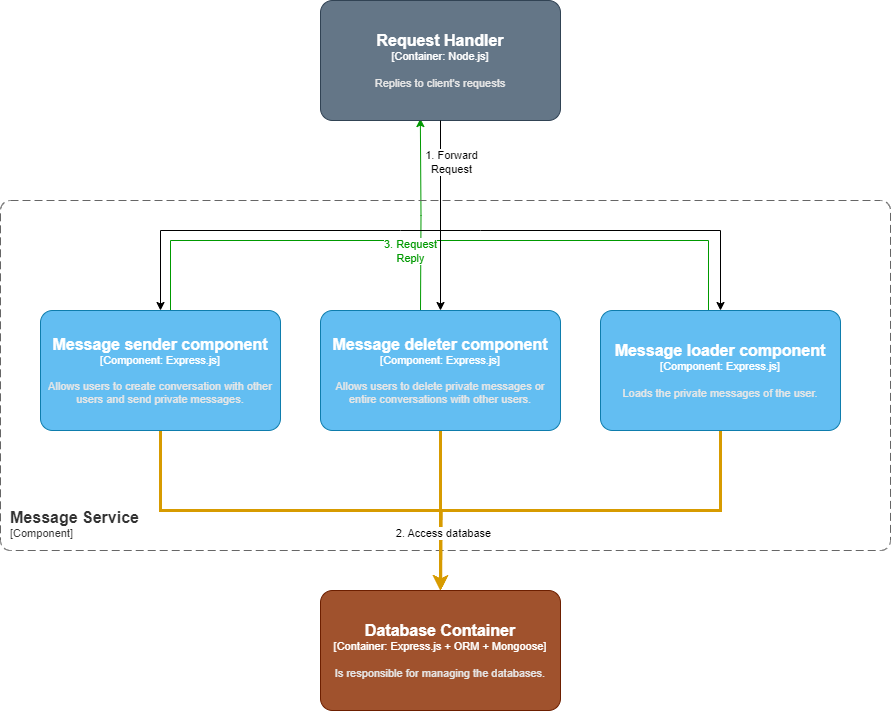

The diagram above was exported from draw.io. Its source (the exported page's mxGraphModel, read from the mxfile embedded in the PNG):
<mxGraphModel dx="2074" dy="1067" grid="1" gridSize="10" guides="1" tooltips="1" connect="1" arrows="1" fold="1" page="1" pageScale="1" pageWidth="827" pageHeight="1169" math="0" shadow="0">
  <root>
    <mxCell id="0" />
    <mxCell id="1" parent="0" />
    <mxCell id="pOkF6XIHsWhED6geJHRe-3" style="edgeStyle=orthogonalEdgeStyle;rounded=0;orthogonalLoop=1;jettySize=auto;html=1;endArrow=none;endFill=0;strokeColor=#009900;" parent="1" target="alBlKV36pKtVvdmviwVG-1" edge="1">
      <mxGeometry relative="1" as="geometry">
        <mxPoint x="610" y="290" as="sourcePoint" />
        <Array as="points">
          <mxPoint x="908" y="290" />
        </Array>
        <mxPoint x="930" y="370" as="targetPoint" />
      </mxGeometry>
    </mxCell>
    <mxCell id="pOkF6XIHsWhED6geJHRe-2" style="edgeStyle=orthogonalEdgeStyle;rounded=0;orthogonalLoop=1;jettySize=auto;html=1;endArrow=none;endFill=0;strokeColor=#009900;" parent="1" edge="1">
      <mxGeometry relative="1" as="geometry">
        <Array as="points">
          <mxPoint x="610" y="290" />
          <mxPoint x="370" y="290" />
        </Array>
        <mxPoint x="610" y="290" as="sourcePoint" />
        <mxPoint x="370" y="360" as="targetPoint" />
      </mxGeometry>
    </mxCell>
    <mxCell id="pOkF6XIHsWhED6geJHRe-4" style="edgeStyle=orthogonalEdgeStyle;rounded=0;orthogonalLoop=1;jettySize=auto;html=1;entryX=0.416;entryY=0.984;entryDx=0;entryDy=0;entryPerimeter=0;strokeColor=#009900;" parent="1" target="RoluHn0J4a-QoiieaJ2o-1" edge="1">
      <mxGeometry relative="1" as="geometry">
        <mxPoint x="620" y="360" as="sourcePoint" />
        <mxPoint x="620" y="340" as="targetPoint" />
      </mxGeometry>
    </mxCell>
    <mxCell id="pOkF6XIHsWhED6geJHRe-5" value="&lt;font color=&quot;#009900&quot;&gt;3. Request&lt;br&gt;Reply&lt;/font&gt;" style="edgeLabel;html=1;align=center;verticalAlign=middle;resizable=0;points=[];" parent="pOkF6XIHsWhED6geJHRe-4" connectable="0" vertex="1">
      <mxGeometry x="0.2169" relative="1" as="geometry">
        <mxPoint x="-10" y="57" as="offset" />
      </mxGeometry>
    </mxCell>
    <mxCell id="-yn2l90u-IOK2i20Jfku-6" style="edgeStyle=orthogonalEdgeStyle;rounded=0;orthogonalLoop=1;jettySize=auto;html=1;" parent="1" target="alBlKV36pKtVvdmviwVG-1" edge="1">
      <mxGeometry relative="1" as="geometry">
        <mxPoint x="640" y="280" as="sourcePoint" />
        <Array as="points">
          <mxPoint x="680" y="280" />
          <mxPoint x="920" y="280" />
        </Array>
      </mxGeometry>
    </mxCell>
    <object placeholders="1" c4Name="Request Handler" c4Type="Container" c4Technology="Node.js" c4Description="Replies to client's requests" label="&lt;font style=&quot;font-size: 16px&quot;&gt;&lt;b&gt;%c4Name%&lt;/b&gt;&lt;/font&gt;&lt;div&gt;[%c4Type%: %c4Technology%]&lt;/div&gt;&lt;br&gt;&lt;div&gt;&lt;font style=&quot;font-size: 11px&quot;&gt;&lt;font color=&quot;#E6E6E6&quot;&gt;%c4Description%&lt;/font&gt;&lt;/div&gt;" id="RoluHn0J4a-QoiieaJ2o-1">
      <mxCell style="rounded=1;whiteSpace=wrap;html=1;fontSize=11;labelBackgroundColor=none;fillColor=#647687;fontColor=#ffffff;align=center;arcSize=10;strokeColor=#314354;metaEdit=1;resizable=0;points=[[0.25,0,0],[0.5,0,0],[0.75,0,0],[1,0.25,0],[1,0.5,0],[1,0.75,0],[0.75,1,0],[0.5,1,0],[0.25,1,0],[0,0.75,0],[0,0.5,0],[0,0.25,0]];" parent="1" vertex="1">
        <mxGeometry x="520" y="50" width="240" height="120" as="geometry" />
      </mxCell>
    </object>
    <object placeholders="1" c4Name="Message Service" c4Type="ContainerScopeBoundary" c4Application="Component" label="&lt;font style=&quot;font-size: 16px&quot;&gt;&lt;b&gt;&lt;div style=&quot;text-align: left&quot;&gt;%c4Name%&lt;/div&gt;&lt;/b&gt;&lt;/font&gt;&lt;div style=&quot;text-align: left&quot;&gt;[%c4Application%]&lt;/div&gt;" id="w9zxG6JgI1TDypLlROkE-1">
      <mxCell style="rounded=1;fontSize=11;whiteSpace=wrap;html=1;dashed=1;arcSize=20;fillColor=none;strokeColor=#666666;fontColor=#333333;labelBackgroundColor=none;align=left;verticalAlign=bottom;labelBorderColor=none;spacingTop=0;spacing=10;dashPattern=8 4;metaEdit=1;rotatable=0;perimeter=rectanglePerimeter;noLabel=0;labelPadding=0;allowArrows=0;connectable=0;expand=0;recursiveResize=0;editable=1;pointerEvents=0;absoluteArcSize=1;points=[[0.25,0,0],[0.5,0,0],[0.75,0,0],[1,0.25,0],[1,0.5,0],[1,0.75,0],[0.75,1,0],[0.5,1,0],[0.25,1,0],[0,0.75,0],[0,0.5,0],[0,0.25,0]];" parent="1" vertex="1">
        <mxGeometry x="200" y="250" width="890" height="350" as="geometry" />
      </mxCell>
    </object>
    <mxCell id="alBlKV36pKtVvdmviwVG-2" style="edgeStyle=orthogonalEdgeStyle;rounded=0;orthogonalLoop=1;jettySize=auto;html=1;entryX=0.5;entryY=0;entryDx=0;entryDy=0;entryPerimeter=0;" parent="1" target="o2lJtfotQ1pwVHhCqHff-1" edge="1">
      <mxGeometry relative="1" as="geometry">
        <Array as="points">
          <mxPoint x="600" y="280" />
          <mxPoint x="360" y="280" />
        </Array>
        <mxPoint x="640" y="280" as="sourcePoint" />
      </mxGeometry>
    </mxCell>
    <mxCell id="-yn2l90u-IOK2i20Jfku-4" style="edgeStyle=orthogonalEdgeStyle;rounded=0;orthogonalLoop=1;jettySize=auto;html=1;exitX=0.5;exitY=1;exitDx=0;exitDy=0;exitPerimeter=0;" parent="1" source="RoluHn0J4a-QoiieaJ2o-1" target="o2lJtfotQ1pwVHhCqHff-2" edge="1">
      <mxGeometry relative="1" as="geometry">
        <mxPoint x="640" y="240" as="sourcePoint" />
      </mxGeometry>
    </mxCell>
    <mxCell id="-yn2l90u-IOK2i20Jfku-5" value="1. Forward&lt;br&gt;Request" style="edgeLabel;html=1;align=center;verticalAlign=middle;resizable=0;points=[];" parent="-yn2l90u-IOK2i20Jfku-4" connectable="0" vertex="1">
      <mxGeometry x="0.2169" relative="1" as="geometry">
        <mxPoint x="10" y="-75" as="offset" />
      </mxGeometry>
    </mxCell>
    <mxCell id="HMsON8EwI513uCLUsZJ--1" style="edgeStyle=orthogonalEdgeStyle;rounded=0;orthogonalLoop=1;jettySize=auto;html=1;exitX=0.5;exitY=1;exitDx=0;exitDy=0;exitPerimeter=0;entryX=0.5;entryY=0;entryDx=0;entryDy=0;entryPerimeter=0;strokeWidth=3;strokeColor=#D79B00;" parent="1" source="o2lJtfotQ1pwVHhCqHff-1" edge="1">
      <mxGeometry relative="1" as="geometry">
        <mxPoint x="640" y="640" as="targetPoint" />
      </mxGeometry>
    </mxCell>
    <object placeholders="1" c4Name="Message sender component" c4Type="Component" c4Technology="Express.js" c4Description="Allows users to create conversation with other users and send private messages." label="&lt;font style=&quot;font-size: 16px&quot;&gt;&lt;b&gt;%c4Name%&lt;/b&gt;&lt;/font&gt;&lt;div&gt;[%c4Type%: %c4Technology%]&lt;/div&gt;&lt;br&gt;&lt;div&gt;&lt;font style=&quot;font-size: 11px&quot;&gt;&lt;font color=&quot;#E6E6E6&quot;&gt;%c4Description%&lt;/font&gt;&lt;/div&gt;" id="o2lJtfotQ1pwVHhCqHff-1">
      <mxCell style="rounded=1;whiteSpace=wrap;html=1;fontSize=11;labelBackgroundColor=none;fillColor=#63BEF2;fontColor=#ffffff;align=center;arcSize=10;strokeColor=#0E7DAD;metaEdit=1;resizable=0;points=[[0.25,0,0],[0.5,0,0],[0.75,0,0],[1,0.25,0],[1,0.5,0],[1,0.75,0],[0.75,1,0],[0.5,1,0],[0.25,1,0],[0,0.75,0],[0,0.5,0],[0,0.25,0]];" parent="1" vertex="1">
        <mxGeometry x="240" y="360" width="240" height="120" as="geometry" />
      </mxCell>
    </object>
    <mxCell id="HMsON8EwI513uCLUsZJ--2" style="edgeStyle=orthogonalEdgeStyle;rounded=0;orthogonalLoop=1;jettySize=auto;html=1;exitX=0.5;exitY=1;exitDx=0;exitDy=0;exitPerimeter=0;entryX=0.5;entryY=0;entryDx=0;entryDy=0;entryPerimeter=0;strokeWidth=3;strokeColor=#D79B00;" parent="1" source="o2lJtfotQ1pwVHhCqHff-2" edge="1">
      <mxGeometry relative="1" as="geometry">
        <mxPoint x="640" y="640" as="targetPoint" />
      </mxGeometry>
    </mxCell>
    <object placeholders="1" c4Name="Message deleter component" c4Type="Component" c4Technology="Express.js" c4Description="Allows users to delete private messages or entire conversations with other users." label="&lt;font style=&quot;font-size: 16px&quot;&gt;&lt;b&gt;%c4Name%&lt;/b&gt;&lt;/font&gt;&lt;div&gt;[%c4Type%: %c4Technology%]&lt;/div&gt;&lt;br&gt;&lt;div&gt;&lt;font style=&quot;font-size: 11px&quot;&gt;&lt;font color=&quot;#E6E6E6&quot;&gt;%c4Description%&lt;/font&gt;&lt;/div&gt;" id="o2lJtfotQ1pwVHhCqHff-2">
      <mxCell style="rounded=1;whiteSpace=wrap;html=1;fontSize=11;labelBackgroundColor=none;fillColor=#63BEF2;fontColor=#ffffff;align=center;arcSize=10;strokeColor=#0E7DAD;metaEdit=1;resizable=0;points=[[0.25,0,0],[0.5,0,0],[0.75,0,0],[1,0.25,0],[1,0.5,0],[1,0.75,0],[0.75,1,0],[0.5,1,0],[0.25,1,0],[0,0.75,0],[0,0.5,0],[0,0.25,0]];" parent="1" vertex="1">
        <mxGeometry x="520" y="360" width="240" height="120" as="geometry" />
      </mxCell>
    </object>
    <mxCell id="HMsON8EwI513uCLUsZJ--3" style="edgeStyle=orthogonalEdgeStyle;rounded=0;orthogonalLoop=1;jettySize=auto;html=1;exitX=0.5;exitY=1;exitDx=0;exitDy=0;exitPerimeter=0;strokeWidth=3;strokeColor=#D79B00;" parent="1" source="alBlKV36pKtVvdmviwVG-1" edge="1">
      <mxGeometry relative="1" as="geometry">
        <mxPoint x="640" y="640" as="targetPoint" />
      </mxGeometry>
    </mxCell>
    <mxCell id="HMsON8EwI513uCLUsZJ--4" value="2. Access database" style="edgeLabel;html=1;align=center;verticalAlign=middle;resizable=0;points=[];" parent="HMsON8EwI513uCLUsZJ--3" connectable="0" vertex="1">
      <mxGeometry x="0.7364" y="2" relative="1" as="geometry">
        <mxPoint as="offset" />
      </mxGeometry>
    </mxCell>
    <object placeholders="1" c4Name="Message loader component" c4Type="Component" c4Technology="Express.js" c4Description="Loads the private messages of the user." label="&lt;font style=&quot;font-size: 16px&quot;&gt;&lt;b&gt;%c4Name%&lt;/b&gt;&lt;/font&gt;&lt;div&gt;[%c4Type%: %c4Technology%]&lt;/div&gt;&lt;br&gt;&lt;div&gt;&lt;font style=&quot;font-size: 11px&quot;&gt;&lt;font color=&quot;#E6E6E6&quot;&gt;%c4Description%&lt;/font&gt;&lt;/div&gt;" id="alBlKV36pKtVvdmviwVG-1">
      <mxCell style="rounded=1;whiteSpace=wrap;html=1;fontSize=11;labelBackgroundColor=none;fillColor=#63BEF2;fontColor=#ffffff;align=center;arcSize=10;strokeColor=#0E7DAD;metaEdit=1;resizable=0;points=[[0.25,0,0],[0.5,0,0],[0.75,0,0],[1,0.25,0],[1,0.5,0],[1,0.75,0],[0.75,1,0],[0.5,1,0],[0.25,1,0],[0,0.75,0],[0,0.5,0],[0,0.25,0]];" parent="1" vertex="1">
        <mxGeometry x="800" y="360" width="240" height="120" as="geometry" />
      </mxCell>
    </object>
    <object placeholders="1" c4Name="Database Container" c4Type="Container" c4Technology="Express.js + ORM + Mongoose" c4Description="Is responsible for managing the databases." label="&lt;font style=&quot;font-size: 16px&quot;&gt;&lt;b&gt;%c4Name%&lt;/b&gt;&lt;/font&gt;&lt;div&gt;[%c4Type%: %c4Technology%]&lt;/div&gt;&lt;br&gt;&lt;div&gt;&lt;font style=&quot;font-size: 11px&quot;&gt;&lt;font color=&quot;#E6E6E6&quot;&gt;%c4Description%&lt;/font&gt;&lt;/div&gt;" id="lOYfDhBYBeKOAfWVnPDO-1">
      <mxCell style="rounded=1;whiteSpace=wrap;html=1;fontSize=11;labelBackgroundColor=none;fillColor=#a0522d;fontColor=#ffffff;align=center;arcSize=10;strokeColor=#6D1F00;metaEdit=1;resizable=0;points=[[0.25,0,0],[0.5,0,0],[0.75,0,0],[1,0.25,0],[1,0.5,0],[1,0.75,0],[0.75,1,0],[0.5,1,0],[0.25,1,0],[0,0.75,0],[0,0.5,0],[0,0.25,0]];" parent="1" vertex="1">
        <mxGeometry x="520" y="640" width="240" height="120" as="geometry" />
      </mxCell>
    </object>
  </root>
</mxGraphModel>